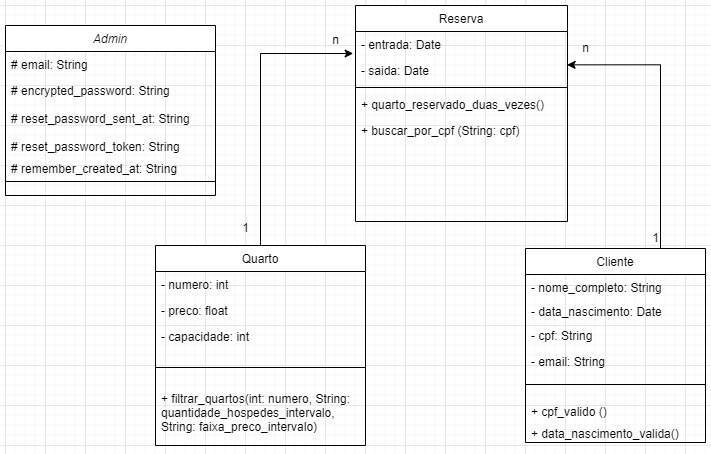

The diagram above was exported from draw.io. Its source (the exported page's mxGraphModel, read from the mxfile embedded in the PNG):
<mxGraphModel dx="1290" dy="566" grid="1" gridSize="10" guides="1" tooltips="1" connect="1" arrows="1" fold="1" page="1" pageScale="1" pageWidth="827" pageHeight="1169" math="0" shadow="0">
  <root>
    <mxCell id="WIyWlLk6GJQsqaUBKTNV-0" />
    <mxCell id="WIyWlLk6GJQsqaUBKTNV-1" parent="WIyWlLk6GJQsqaUBKTNV-0" />
    <mxCell id="zkfFHV4jXpPFQw0GAbJ--0" value="Admin" style="swimlane;fontStyle=2;align=center;verticalAlign=top;childLayout=stackLayout;horizontal=1;startSize=26;horizontalStack=0;resizeParent=1;resizeLast=0;collapsible=1;marginBottom=0;rounded=0;shadow=0;strokeWidth=1;" parent="WIyWlLk6GJQsqaUBKTNV-1" vertex="1">
      <mxGeometry x="80" y="300" width="210" height="170" as="geometry">
        <mxRectangle x="230" y="140" width="160" height="26" as="alternateBounds" />
      </mxGeometry>
    </mxCell>
    <mxCell id="zkfFHV4jXpPFQw0GAbJ--1" value="# email: String" style="text;align=left;verticalAlign=top;spacingLeft=4;spacingRight=4;overflow=hidden;rotatable=0;points=[[0,0.5],[1,0.5]];portConstraint=eastwest;" parent="zkfFHV4jXpPFQw0GAbJ--0" vertex="1">
      <mxGeometry y="26" width="210" height="26" as="geometry" />
    </mxCell>
    <mxCell id="zkfFHV4jXpPFQw0GAbJ--2" value="# encrypted_password: String" style="text;align=left;verticalAlign=top;spacingLeft=4;spacingRight=4;overflow=hidden;rotatable=0;points=[[0,0.5],[1,0.5]];portConstraint=eastwest;rounded=0;shadow=0;html=0;" parent="zkfFHV4jXpPFQw0GAbJ--0" vertex="1">
      <mxGeometry y="52" width="210" height="28" as="geometry" />
    </mxCell>
    <mxCell id="DAeBEa53Cloc2AXkDud5-4" value="# reset_password_sent_at: String" style="text;align=left;verticalAlign=top;spacingLeft=4;spacingRight=4;overflow=hidden;rotatable=0;points=[[0,0.5],[1,0.5]];portConstraint=eastwest;rounded=0;shadow=0;html=0;" parent="zkfFHV4jXpPFQw0GAbJ--0" vertex="1">
      <mxGeometry y="80" width="210" height="28" as="geometry" />
    </mxCell>
    <mxCell id="zkfFHV4jXpPFQw0GAbJ--3" value="# reset_password_token: String" style="text;align=left;verticalAlign=top;spacingLeft=4;spacingRight=4;overflow=hidden;rotatable=0;points=[[0,0.5],[1,0.5]];portConstraint=eastwest;rounded=0;shadow=0;html=0;" parent="zkfFHV4jXpPFQw0GAbJ--0" vertex="1">
      <mxGeometry y="108" width="210" height="22" as="geometry" />
    </mxCell>
    <mxCell id="DAeBEa53Cloc2AXkDud5-5" value="# remember_created_at: String" style="text;align=left;verticalAlign=top;spacingLeft=4;spacingRight=4;overflow=hidden;rotatable=0;points=[[0,0.5],[1,0.5]];portConstraint=eastwest;rounded=0;shadow=0;html=0;" parent="zkfFHV4jXpPFQw0GAbJ--0" vertex="1">
      <mxGeometry y="130" width="210" height="22" as="geometry" />
    </mxCell>
    <mxCell id="zkfFHV4jXpPFQw0GAbJ--4" value="" style="line;html=1;strokeWidth=1;align=left;verticalAlign=middle;spacingTop=-1;spacingLeft=3;spacingRight=3;rotatable=0;labelPosition=right;points=[];portConstraint=eastwest;" parent="zkfFHV4jXpPFQw0GAbJ--0" vertex="1">
      <mxGeometry y="152" width="210" height="8" as="geometry" />
    </mxCell>
    <mxCell id="DAeBEa53Cloc2AXkDud5-26" style="edgeStyle=orthogonalEdgeStyle;rounded=0;orthogonalLoop=1;jettySize=auto;html=1;exitX=0.5;exitY=0;exitDx=0;exitDy=0;entryX=-0.011;entryY=0.846;entryDx=0;entryDy=0;entryPerimeter=0;" parent="WIyWlLk6GJQsqaUBKTNV-1" source="zkfFHV4jXpPFQw0GAbJ--6" target="zkfFHV4jXpPFQw0GAbJ--18" edge="1">
      <mxGeometry relative="1" as="geometry" />
    </mxCell>
    <mxCell id="zkfFHV4jXpPFQw0GAbJ--6" value="Quarto" style="swimlane;fontStyle=0;align=center;verticalAlign=top;childLayout=stackLayout;horizontal=1;startSize=26;horizontalStack=0;resizeParent=1;resizeLast=0;collapsible=1;marginBottom=0;rounded=0;shadow=0;strokeWidth=1;" parent="WIyWlLk6GJQsqaUBKTNV-1" vertex="1">
      <mxGeometry x="230" y="520" width="210" height="200" as="geometry">
        <mxRectangle x="130" y="380" width="160" height="26" as="alternateBounds" />
      </mxGeometry>
    </mxCell>
    <mxCell id="zkfFHV4jXpPFQw0GAbJ--7" value="- numero: int" style="text;align=left;verticalAlign=top;spacingLeft=4;spacingRight=4;overflow=hidden;rotatable=0;points=[[0,0.5],[1,0.5]];portConstraint=eastwest;" parent="zkfFHV4jXpPFQw0GAbJ--6" vertex="1">
      <mxGeometry y="26" width="210" height="26" as="geometry" />
    </mxCell>
    <mxCell id="zkfFHV4jXpPFQw0GAbJ--8" value="- preco: float" style="text;align=left;verticalAlign=top;spacingLeft=4;spacingRight=4;overflow=hidden;rotatable=0;points=[[0,0.5],[1,0.5]];portConstraint=eastwest;rounded=0;shadow=0;html=0;" parent="zkfFHV4jXpPFQw0GAbJ--6" vertex="1">
      <mxGeometry y="52" width="210" height="26" as="geometry" />
    </mxCell>
    <mxCell id="DAeBEa53Cloc2AXkDud5-3" value="- capacidade: int" style="text;align=left;verticalAlign=top;spacingLeft=4;spacingRight=4;overflow=hidden;rotatable=0;points=[[0,0.5],[1,0.5]];portConstraint=eastwest;rounded=0;shadow=0;html=0;" parent="zkfFHV4jXpPFQw0GAbJ--6" vertex="1">
      <mxGeometry y="78" width="210" height="26" as="geometry" />
    </mxCell>
    <mxCell id="zkfFHV4jXpPFQw0GAbJ--9" value="" style="line;html=1;strokeWidth=1;align=left;verticalAlign=middle;spacingTop=-1;spacingLeft=3;spacingRight=3;rotatable=0;labelPosition=right;points=[];portConstraint=eastwest;" parent="zkfFHV4jXpPFQw0GAbJ--6" vertex="1">
      <mxGeometry y="104" width="210" height="36" as="geometry" />
    </mxCell>
    <mxCell id="zkfFHV4jXpPFQw0GAbJ--11" value="+ filtrar_quartos(int: numero, String:&#10;quantidade_hospedes_intervalo,&#10;String: faixa_preco_intervalo)" style="text;align=left;verticalAlign=top;spacingLeft=4;spacingRight=4;overflow=hidden;rotatable=0;points=[[0,0.5],[1,0.5]];portConstraint=eastwest;" parent="zkfFHV4jXpPFQw0GAbJ--6" vertex="1">
      <mxGeometry y="140" width="210" height="60" as="geometry" />
    </mxCell>
    <mxCell id="DAeBEa53Cloc2AXkDud5-23" style="edgeStyle=orthogonalEdgeStyle;rounded=0;orthogonalLoop=1;jettySize=auto;html=1;exitX=0.75;exitY=0;exitDx=0;exitDy=0;entryX=0.998;entryY=0.282;entryDx=0;entryDy=0;entryPerimeter=0;" parent="WIyWlLk6GJQsqaUBKTNV-1" source="zkfFHV4jXpPFQw0GAbJ--13" target="zkfFHV4jXpPFQw0GAbJ--19" edge="1">
      <mxGeometry relative="1" as="geometry" />
    </mxCell>
    <mxCell id="zkfFHV4jXpPFQw0GAbJ--13" value="Cliente" style="swimlane;fontStyle=0;align=center;verticalAlign=top;childLayout=stackLayout;horizontal=1;startSize=26;horizontalStack=0;resizeParent=1;resizeLast=0;collapsible=1;marginBottom=0;rounded=0;shadow=0;strokeWidth=1;" parent="WIyWlLk6GJQsqaUBKTNV-1" vertex="1">
      <mxGeometry x="600" y="523" width="180" height="194" as="geometry">
        <mxRectangle x="340" y="380" width="170" height="26" as="alternateBounds" />
      </mxGeometry>
    </mxCell>
    <mxCell id="zkfFHV4jXpPFQw0GAbJ--14" value="- nome_completo: String&#10;" style="text;align=left;verticalAlign=top;spacingLeft=4;spacingRight=4;overflow=hidden;rotatable=0;points=[[0,0.5],[1,0.5]];portConstraint=eastwest;" parent="zkfFHV4jXpPFQw0GAbJ--13" vertex="1">
      <mxGeometry y="26" width="180" height="24" as="geometry" />
    </mxCell>
    <mxCell id="DAeBEa53Cloc2AXkDud5-1" value="- data_nascimento: Date" style="text;align=left;verticalAlign=top;spacingLeft=4;spacingRight=4;overflow=hidden;rotatable=0;points=[[0,0.5],[1,0.5]];portConstraint=eastwest;" parent="zkfFHV4jXpPFQw0GAbJ--13" vertex="1">
      <mxGeometry y="50" width="180" height="24" as="geometry" />
    </mxCell>
    <mxCell id="DAeBEa53Cloc2AXkDud5-0" value="- cpf: String" style="text;align=left;verticalAlign=top;spacingLeft=4;spacingRight=4;overflow=hidden;rotatable=0;points=[[0,0.5],[1,0.5]];portConstraint=eastwest;" parent="zkfFHV4jXpPFQw0GAbJ--13" vertex="1">
      <mxGeometry y="74" width="180" height="26" as="geometry" />
    </mxCell>
    <mxCell id="DAeBEa53Cloc2AXkDud5-2" value="- email: String" style="text;align=left;verticalAlign=top;spacingLeft=4;spacingRight=4;overflow=hidden;rotatable=0;points=[[0,0.5],[1,0.5]];portConstraint=eastwest;" parent="zkfFHV4jXpPFQw0GAbJ--13" vertex="1">
      <mxGeometry y="100" width="180" height="22" as="geometry" />
    </mxCell>
    <mxCell id="zkfFHV4jXpPFQw0GAbJ--15" value="" style="line;html=1;strokeWidth=1;align=left;verticalAlign=middle;spacingTop=-1;spacingLeft=3;spacingRight=3;rotatable=0;labelPosition=right;points=[];portConstraint=eastwest;" parent="zkfFHV4jXpPFQw0GAbJ--13" vertex="1">
      <mxGeometry y="122" width="180" height="28" as="geometry" />
    </mxCell>
    <mxCell id="DAeBEa53Cloc2AXkDud5-8" value="+ cpf_valido ()" style="text;align=left;verticalAlign=top;spacingLeft=4;spacingRight=4;overflow=hidden;rotatable=0;points=[[0,0.5],[1,0.5]];portConstraint=eastwest;" parent="zkfFHV4jXpPFQw0GAbJ--13" vertex="1">
      <mxGeometry y="150" width="180" height="22" as="geometry" />
    </mxCell>
    <mxCell id="DAeBEa53Cloc2AXkDud5-9" value="+ data_nascimento_valida()" style="text;align=left;verticalAlign=top;spacingLeft=4;spacingRight=4;overflow=hidden;rotatable=0;points=[[0,0.5],[1,0.5]];portConstraint=eastwest;" parent="zkfFHV4jXpPFQw0GAbJ--13" vertex="1">
      <mxGeometry y="172" width="180" height="22" as="geometry" />
    </mxCell>
    <mxCell id="zkfFHV4jXpPFQw0GAbJ--17" value="Reserva" style="swimlane;fontStyle=0;align=center;verticalAlign=top;childLayout=stackLayout;horizontal=1;startSize=26;horizontalStack=0;resizeParent=1;resizeLast=0;collapsible=1;marginBottom=0;rounded=0;shadow=0;strokeWidth=1;" parent="WIyWlLk6GJQsqaUBKTNV-1" vertex="1">
      <mxGeometry x="430" y="280" width="212" height="216" as="geometry">
        <mxRectangle x="550" y="140" width="160" height="26" as="alternateBounds" />
      </mxGeometry>
    </mxCell>
    <mxCell id="zkfFHV4jXpPFQw0GAbJ--18" value="- entrada: Date" style="text;align=left;verticalAlign=top;spacingLeft=4;spacingRight=4;overflow=hidden;rotatable=0;points=[[0,0.5],[1,0.5]];portConstraint=eastwest;" parent="zkfFHV4jXpPFQw0GAbJ--17" vertex="1">
      <mxGeometry y="26" width="212" height="26" as="geometry" />
    </mxCell>
    <mxCell id="zkfFHV4jXpPFQw0GAbJ--19" value="- saida: Date" style="text;align=left;verticalAlign=top;spacingLeft=4;spacingRight=4;overflow=hidden;rotatable=0;points=[[0,0.5],[1,0.5]];portConstraint=eastwest;rounded=0;shadow=0;html=0;" parent="zkfFHV4jXpPFQw0GAbJ--17" vertex="1">
      <mxGeometry y="52" width="212" height="26" as="geometry" />
    </mxCell>
    <mxCell id="zkfFHV4jXpPFQw0GAbJ--23" value="" style="line;html=1;strokeWidth=1;align=left;verticalAlign=middle;spacingTop=-1;spacingLeft=3;spacingRight=3;rotatable=0;labelPosition=right;points=[];portConstraint=eastwest;" parent="zkfFHV4jXpPFQw0GAbJ--17" vertex="1">
      <mxGeometry y="78" width="212" height="8" as="geometry" />
    </mxCell>
    <mxCell id="zkfFHV4jXpPFQw0GAbJ--24" value="+ quarto_reservado_duas_vezes()" style="text;align=left;verticalAlign=top;spacingLeft=4;spacingRight=4;overflow=hidden;rotatable=0;points=[[0,0.5],[1,0.5]];portConstraint=eastwest;" parent="zkfFHV4jXpPFQw0GAbJ--17" vertex="1">
      <mxGeometry y="86" width="212" height="26" as="geometry" />
    </mxCell>
    <mxCell id="zkfFHV4jXpPFQw0GAbJ--25" value="+ buscar_por_cpf (String: cpf)" style="text;align=left;verticalAlign=top;spacingLeft=4;spacingRight=4;overflow=hidden;rotatable=0;points=[[0,0.5],[1,0.5]];portConstraint=eastwest;" parent="zkfFHV4jXpPFQw0GAbJ--17" vertex="1">
      <mxGeometry y="112" width="212" height="26" as="geometry" />
    </mxCell>
    <mxCell id="DAeBEa53Cloc2AXkDud5-21" value="1" style="text;html=1;align=center;verticalAlign=middle;resizable=0;points=[];autosize=1;strokeColor=none;fillColor=none;" parent="WIyWlLk6GJQsqaUBKTNV-1" vertex="1">
      <mxGeometry x="305" y="488" width="30" height="30" as="geometry" />
    </mxCell>
    <mxCell id="DAeBEa53Cloc2AXkDud5-22" value="n" style="text;html=1;align=center;verticalAlign=middle;resizable=0;points=[];autosize=1;strokeColor=none;fillColor=none;" parent="WIyWlLk6GJQsqaUBKTNV-1" vertex="1">
      <mxGeometry x="395" y="300" width="30" height="30" as="geometry" />
    </mxCell>
    <mxCell id="DAeBEa53Cloc2AXkDud5-27" value="n" style="text;html=1;align=center;verticalAlign=middle;resizable=0;points=[];autosize=1;strokeColor=none;fillColor=none;" parent="WIyWlLk6GJQsqaUBKTNV-1" vertex="1">
      <mxGeometry x="645" y="308" width="30" height="30" as="geometry" />
    </mxCell>
    <mxCell id="DAeBEa53Cloc2AXkDud5-28" value="1" style="text;html=1;align=center;verticalAlign=middle;resizable=0;points=[];autosize=1;strokeColor=none;fillColor=none;" parent="WIyWlLk6GJQsqaUBKTNV-1" vertex="1">
      <mxGeometry x="715" y="498" width="30" height="30" as="geometry" />
    </mxCell>
  </root>
</mxGraphModel>